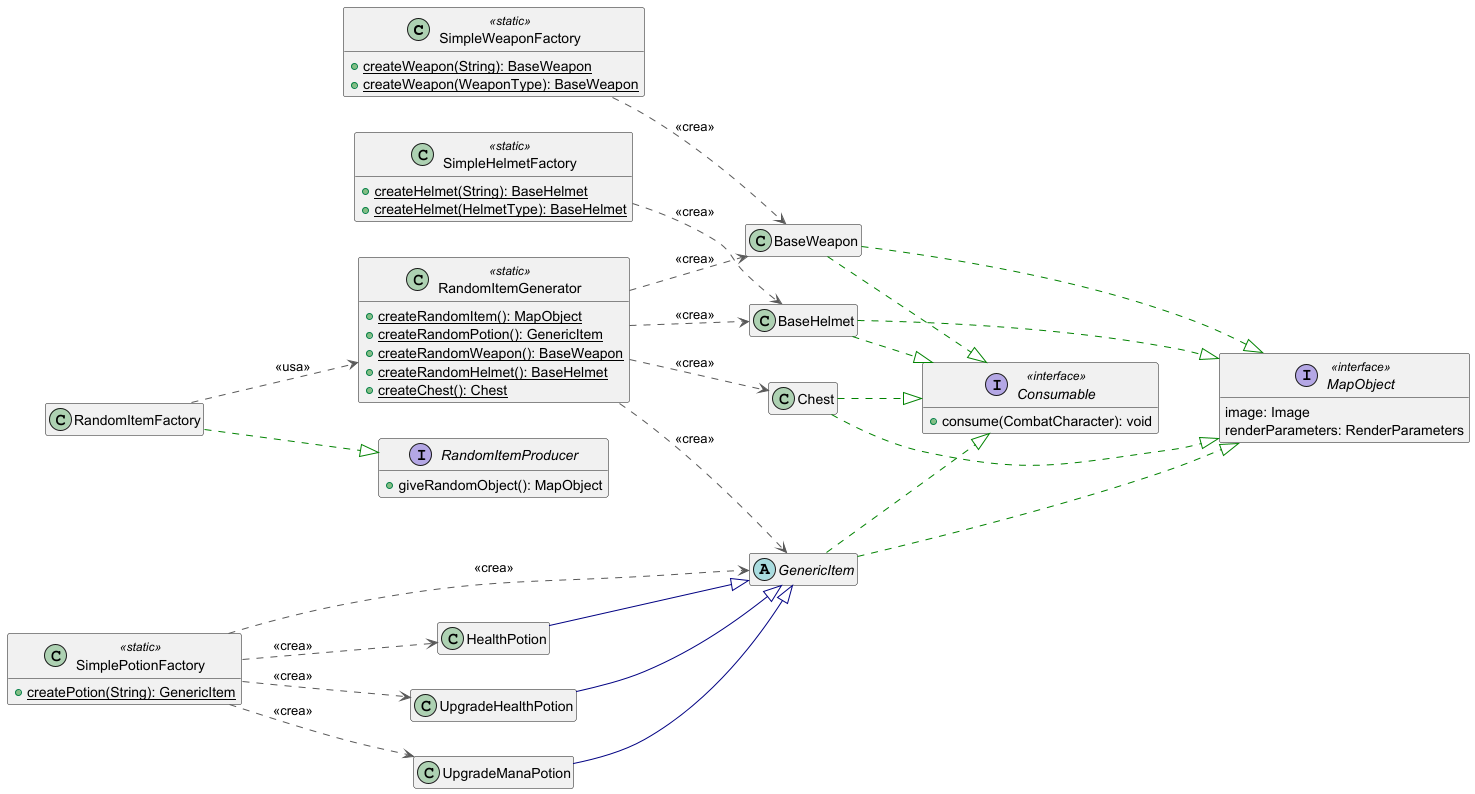

The diagram above was rendered by PlantUML. Its source (embedded in the PNG):
@startuml ItemStaticFactoryPattern

left to right direction
hide empty members

' Static Factories
class SimpleWeaponFactory <<static>> {
  + {static} createWeapon(String): BaseWeapon
  + {static} createWeapon(WeaponType): BaseWeapon
}

class SimplePotionFactory <<static>> {
  + {static} createPotion(String): GenericItem
}

class SimpleHelmetFactory <<static>> {
  + {static} createHelmet(String): BaseHelmet
  + {static} createHelmet(HelmetType): BaseHelmet
}

class RandomItemGenerator <<static>> {
  + {static} createRandomItem(): MapObject
  + {static} createRandomPotion(): GenericItem
  + {static} createRandomWeapon(): BaseWeapon
  + {static} createRandomHelmet(): BaseHelmet
  + {static} createChest(): Chest
}

' Interfaces
interface Consumable << interface >> {
  + consume(CombatCharacter): void
}

interface MapObject << interface >> {
   image: Image
   renderParameters: RenderParameters
}

' Products
class BaseWeapon {
  }

abstract class GenericItem {
  }

class HealthPotion {
  }

class UpgradeHealthPotion {
  }

class UpgradeManaPotion {
  }

class BaseHelmet {
  }

class Chest {
  }

' Factory user
class RandomItemFactory {
}

interface RandomItemProducer {
  + giveRandomObject(): MapObject
}

' Relationships using original format
HealthPotion         -[#000082,plain]-^  GenericItem
UpgradeHealthPotion  -[#000082,plain]-^  GenericItem
UpgradeManaPotion    -[#000082,plain]-^  GenericItem
RandomItemFactory    -[#008200,dashed]-^  RandomItemProducer

' Consumable implementation relationships
BaseHelmet           -[#008200,dashed]-^  Consumable          
BaseWeapon           -[#008200,dashed]-^  Consumable          
Chest                -[#008200,dashed]-^  Consumable          
GenericItem          -[#008200,dashed]-^  Consumable          

' MapObject implementation relationships
BaseHelmet           -[#008200,dashed]--^  MapObject           
BaseWeapon           -[#008200,dashed]--^  MapObject           
Chest                -[#008200,dashed]--^  MapObject           
GenericItem          -[#008200,dashed]--^  MapObject           

' Factory relationships with original format
SimpleWeaponFactory  -[#595959,dashed]->  BaseWeapon: <<crea>>
SimplePotionFactory  -[#595959,dashed]->  GenericItem: <<crea>>
SimplePotionFactory  -[#595959,dashed]->  HealthPotion: <<crea>>
SimplePotionFactory  -[#595959,dashed]->  UpgradeHealthPotion: <<crea>>
SimplePotionFactory  -[#595959,dashed]->  UpgradeManaPotion: <<crea>>
SimpleHelmetFactory  -[#595959,dashed]->  BaseHelmet: <<crea>>
RandomItemGenerator  -[#595959,dashed]->  BaseWeapon: <<crea>>
RandomItemGenerator  -[#595959,dashed]->  GenericItem: <<crea>>
RandomItemGenerator  -[#595959,dashed]->  BaseHelmet: <<crea>>
RandomItemGenerator  -[#595959,dashed]->  Chest: <<crea>>
RandomItemFactory    -[#595959,dashed]->  RandomItemGenerator: <<usa>>

@enduml